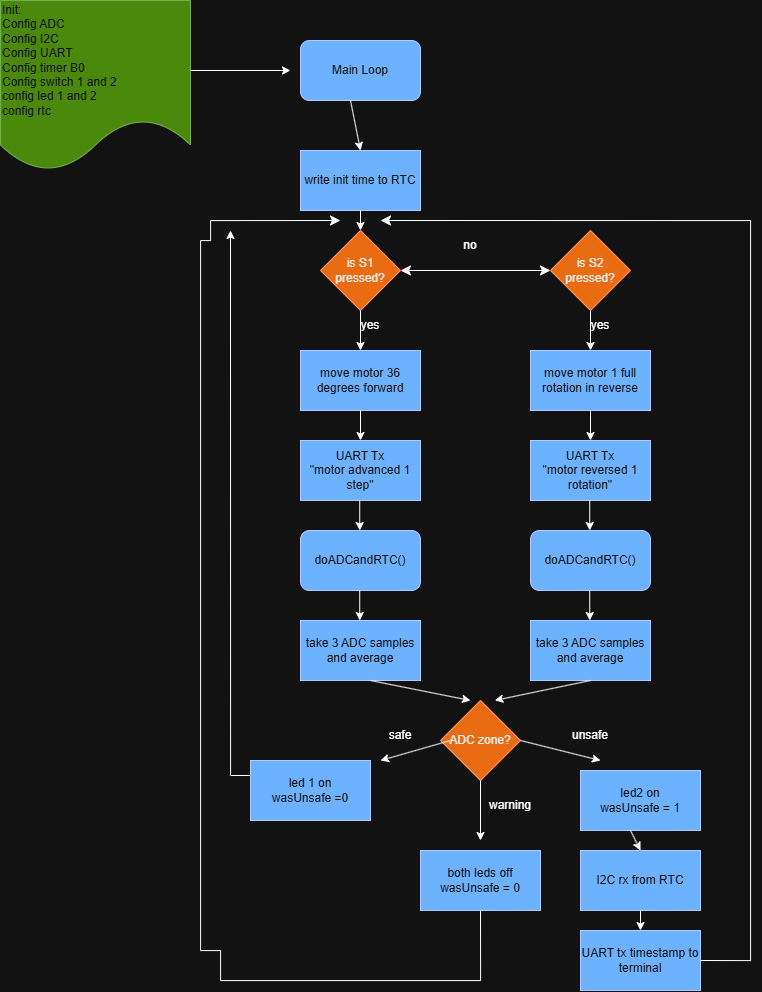

The diagram above was exported from draw.io. Its source (the exported page's mxGraphModel, read from the mxfile embedded in the PNG):
<mxGraphModel dx="1407" dy="989" grid="1" gridSize="10" guides="1" tooltips="1" connect="1" arrows="1" fold="1" page="1" pageScale="1" pageWidth="850" pageHeight="1100" math="0" shadow="0">
  <root>
    <mxCell id="0" />
    <mxCell id="1" parent="0" />
    <mxCell id="DpM5OSvljl4xA-dXnuqQ-109" parent="1" style="shape=document;whiteSpace=wrap;html=1;boundedLbl=1;align=left;fillColor=#60a917;fontColor=#ffffff;strokeColor=#2D7600;" value="Init:&lt;div&gt;Config ADC&lt;/div&gt;&lt;div&gt;Config I2C&lt;/div&gt;&lt;div&gt;Config UART&lt;/div&gt;&lt;div&gt;Config timer B0&lt;/div&gt;&lt;div&gt;Config switch 1 and 2&lt;/div&gt;&lt;div&gt;config led 1 and 2&lt;/div&gt;&lt;div&gt;config rtc&lt;/div&gt;" vertex="1">
      <mxGeometry height="170" width="190" x="30" y="40" as="geometry" />
    </mxCell>
    <mxCell id="DpM5OSvljl4xA-dXnuqQ-110" parent="1" style="rounded=1;whiteSpace=wrap;html=1;fillColor=#0050ef;fontColor=#ffffff;strokeColor=#001DBC;" value="Main Loop" vertex="1">
      <mxGeometry height="60" width="120" x="330" y="80" as="geometry" />
    </mxCell>
    <mxCell id="DpM5OSvljl4xA-dXnuqQ-111" parent="1" style="whiteSpace=wrap;html=1;fillColor=#0050ef;fontColor=#ffffff;strokeColor=#001DBC;" value="write init time to RTC" vertex="1">
      <mxGeometry height="60" width="120" x="330" y="190" as="geometry" />
    </mxCell>
    <mxCell id="DpM5OSvljl4xA-dXnuqQ-112" parent="1" style="rhombus;whiteSpace=wrap;html=1;fillColor=#fa6800;fontColor=#000000;strokeColor=#C73500;" value="is S1 pressed?" vertex="1">
      <mxGeometry height="80" width="80" x="350" y="270" as="geometry" />
    </mxCell>
    <mxCell id="DpM5OSvljl4xA-dXnuqQ-113" parent="1" style="whiteSpace=wrap;html=1;fillColor=#0050ef;fontColor=#ffffff;strokeColor=#001DBC;" value="move motor 36 degrees forward" vertex="1">
      <mxGeometry height="60" width="120" x="330" y="390" as="geometry" />
    </mxCell>
    <mxCell id="DpM5OSvljl4xA-dXnuqQ-114" parent="1" style="whiteSpace=wrap;html=1;fillColor=#0050ef;fontColor=#ffffff;strokeColor=#001DBC;" value="UART Tx&lt;div&gt;&quot;motor advanced 1 step&quot;&lt;/div&gt;" vertex="1">
      <mxGeometry height="60" width="120" x="330" y="480" as="geometry" />
    </mxCell>
    <mxCell id="DpM5OSvljl4xA-dXnuqQ-115" parent="1" style="rounded=1;whiteSpace=wrap;html=1;fillColor=#0050ef;fontColor=#ffffff;strokeColor=#001DBC;" value="doADCandRTC()" vertex="1">
      <mxGeometry height="60" width="120" x="330" y="570" as="geometry" />
    </mxCell>
    <mxCell id="DpM5OSvljl4xA-dXnuqQ-117" parent="1" style="whiteSpace=wrap;html=1;fillColor=#0050ef;fontColor=#ffffff;strokeColor=#001DBC;" value="take 3 ADC samples and average" vertex="1">
      <mxGeometry height="60" width="120" x="330" y="660" as="geometry" />
    </mxCell>
    <mxCell id="DpM5OSvljl4xA-dXnuqQ-118" edge="1" parent="1" style="edgeStyle=none;orthogonalLoop=1;jettySize=auto;html=1;rounded=0;entryX=0.5;entryY=0;entryDx=0;entryDy=0;" target="DpM5OSvljl4xA-dXnuqQ-111" value="">
      <mxGeometry relative="1" width="100" as="geometry">
        <Array as="points" />
        <mxPoint x="380" y="140" as="sourcePoint" />
        <mxPoint x="480" y="140" as="targetPoint" />
      </mxGeometry>
    </mxCell>
    <mxCell id="DpM5OSvljl4xA-dXnuqQ-119" edge="1" parent="1" style="edgeStyle=none;orthogonalLoop=1;jettySize=auto;html=1;rounded=0;" value="">
      <mxGeometry relative="1" width="100" as="geometry">
        <Array as="points" />
        <mxPoint x="220" y="110" as="sourcePoint" />
        <mxPoint x="320" y="110" as="targetPoint" />
      </mxGeometry>
    </mxCell>
    <mxCell id="DpM5OSvljl4xA-dXnuqQ-120" edge="1" parent="1" style="edgeStyle=none;orthogonalLoop=1;jettySize=auto;html=1;rounded=0;entryX=0.5;entryY=0;entryDx=0;entryDy=0;" target="DpM5OSvljl4xA-dXnuqQ-112" value="">
      <mxGeometry relative="1" width="100" as="geometry">
        <Array as="points" />
        <mxPoint x="390" y="250" as="sourcePoint" />
        <mxPoint x="490" y="250" as="targetPoint" />
      </mxGeometry>
    </mxCell>
    <mxCell id="DpM5OSvljl4xA-dXnuqQ-121" edge="1" parent="1" style="edgeStyle=none;orthogonalLoop=1;jettySize=auto;html=1;rounded=0;entryX=0.5;entryY=0;entryDx=0;entryDy=0;" target="DpM5OSvljl4xA-dXnuqQ-113" value="">
      <mxGeometry relative="1" width="100" as="geometry">
        <Array as="points" />
        <mxPoint x="390" y="350" as="sourcePoint" />
        <mxPoint x="490" y="350" as="targetPoint" />
      </mxGeometry>
    </mxCell>
    <mxCell id="DpM5OSvljl4xA-dXnuqQ-122" parent="1" style="text;html=1;whiteSpace=wrap;strokeColor=none;fillColor=none;align=center;verticalAlign=middle;rounded=0;" value="yes" vertex="1">
      <mxGeometry height="30" width="60" x="370" y="350" as="geometry" />
    </mxCell>
    <mxCell id="DpM5OSvljl4xA-dXnuqQ-123" edge="1" parent="1" style="edgeStyle=none;orthogonalLoop=1;jettySize=auto;html=1;rounded=0;entryX=0.5;entryY=0;entryDx=0;entryDy=0;" target="DpM5OSvljl4xA-dXnuqQ-114" value="">
      <mxGeometry relative="1" width="100" as="geometry">
        <Array as="points" />
        <mxPoint x="390" y="450" as="sourcePoint" />
        <mxPoint x="490" y="450" as="targetPoint" />
      </mxGeometry>
    </mxCell>
    <mxCell id="DpM5OSvljl4xA-dXnuqQ-124" edge="1" parent="1" style="edgeStyle=none;orthogonalLoop=1;jettySize=auto;html=1;rounded=0;entryX=0.5;entryY=0;entryDx=0;entryDy=0;" value="">
      <mxGeometry relative="1" width="100" as="geometry">
        <Array as="points" />
        <mxPoint x="389.23" y="540" as="sourcePoint" />
        <mxPoint x="389.23" y="570" as="targetPoint" />
      </mxGeometry>
    </mxCell>
    <mxCell id="DpM5OSvljl4xA-dXnuqQ-125" edge="1" parent="1" style="edgeStyle=none;orthogonalLoop=1;jettySize=auto;html=1;rounded=0;entryX=0.5;entryY=0;entryDx=0;entryDy=0;" value="">
      <mxGeometry relative="1" width="100" as="geometry">
        <Array as="points" />
        <mxPoint x="389.23" y="630" as="sourcePoint" />
        <mxPoint x="389.23" y="660" as="targetPoint" />
      </mxGeometry>
    </mxCell>
    <mxCell id="DpM5OSvljl4xA-dXnuqQ-126" parent="1" style="rhombus;whiteSpace=wrap;html=1;fillColor=#fa6800;fontColor=#000000;strokeColor=#C73500;" value="ADC zone?" vertex="1">
      <mxGeometry height="80" width="80" x="470" y="740" as="geometry" />
    </mxCell>
    <mxCell id="DpM5OSvljl4xA-dXnuqQ-127" parent="1" style="rhombus;whiteSpace=wrap;html=1;fillColor=#fa6800;fontColor=#000000;strokeColor=#C73500;" value="is S2 pressed?" vertex="1">
      <mxGeometry height="80" width="80" x="580" y="270" as="geometry" />
    </mxCell>
    <mxCell id="DpM5OSvljl4xA-dXnuqQ-128" parent="1" style="whiteSpace=wrap;html=1;fillColor=#0050ef;fontColor=#ffffff;strokeColor=#001DBC;" value="move motor 1 full rotation in reverse" vertex="1">
      <mxGeometry height="60" width="120" x="560" y="390" as="geometry" />
    </mxCell>
    <mxCell id="DpM5OSvljl4xA-dXnuqQ-129" parent="1" style="whiteSpace=wrap;html=1;fillColor=#0050ef;fontColor=#ffffff;strokeColor=#001DBC;" value="UART Tx&lt;div&gt;&quot;motor reversed 1 rotation&quot;&lt;/div&gt;" vertex="1">
      <mxGeometry height="60" width="120" x="560" y="480" as="geometry" />
    </mxCell>
    <mxCell id="DpM5OSvljl4xA-dXnuqQ-130" parent="1" style="rounded=1;whiteSpace=wrap;html=1;fillColor=#0050ef;fontColor=#ffffff;strokeColor=#001DBC;" value="doADCandRTC()" vertex="1">
      <mxGeometry height="60" width="120" x="560" y="570" as="geometry" />
    </mxCell>
    <mxCell id="DpM5OSvljl4xA-dXnuqQ-131" parent="1" style="whiteSpace=wrap;html=1;fillColor=#0050ef;fontColor=#ffffff;strokeColor=#001DBC;" value="take 3 ADC samples and average" vertex="1">
      <mxGeometry height="60" width="120" x="560" y="660" as="geometry" />
    </mxCell>
    <mxCell id="DpM5OSvljl4xA-dXnuqQ-132" edge="1" parent="1" style="edgeStyle=none;orthogonalLoop=1;jettySize=auto;html=1;rounded=0;entryX=0.5;entryY=0;entryDx=0;entryDy=0;" target="DpM5OSvljl4xA-dXnuqQ-128" value="">
      <mxGeometry relative="1" width="100" as="geometry">
        <Array as="points" />
        <mxPoint x="620" y="350" as="sourcePoint" />
        <mxPoint x="720" y="350" as="targetPoint" />
      </mxGeometry>
    </mxCell>
    <mxCell id="DpM5OSvljl4xA-dXnuqQ-133" parent="1" style="text;html=1;whiteSpace=wrap;strokeColor=none;fillColor=none;align=center;verticalAlign=middle;rounded=0;" value="yes" vertex="1">
      <mxGeometry height="30" width="60" x="600" y="350" as="geometry" />
    </mxCell>
    <mxCell id="DpM5OSvljl4xA-dXnuqQ-134" edge="1" parent="1" style="edgeStyle=none;orthogonalLoop=1;jettySize=auto;html=1;rounded=0;entryX=0.5;entryY=0;entryDx=0;entryDy=0;" target="DpM5OSvljl4xA-dXnuqQ-129" value="">
      <mxGeometry relative="1" width="100" as="geometry">
        <Array as="points" />
        <mxPoint x="620" y="450" as="sourcePoint" />
        <mxPoint x="720" y="450" as="targetPoint" />
      </mxGeometry>
    </mxCell>
    <mxCell id="DpM5OSvljl4xA-dXnuqQ-135" edge="1" parent="1" style="edgeStyle=none;orthogonalLoop=1;jettySize=auto;html=1;rounded=0;entryX=0.5;entryY=0;entryDx=0;entryDy=0;" value="">
      <mxGeometry relative="1" width="100" as="geometry">
        <Array as="points" />
        <mxPoint x="619.23" y="540" as="sourcePoint" />
        <mxPoint x="619.23" y="570" as="targetPoint" />
      </mxGeometry>
    </mxCell>
    <mxCell id="DpM5OSvljl4xA-dXnuqQ-136" edge="1" parent="1" style="edgeStyle=none;orthogonalLoop=1;jettySize=auto;html=1;rounded=0;entryX=0.5;entryY=0;entryDx=0;entryDy=0;" value="">
      <mxGeometry relative="1" width="100" as="geometry">
        <Array as="points" />
        <mxPoint x="619.23" y="630" as="sourcePoint" />
        <mxPoint x="619.23" y="660" as="targetPoint" />
      </mxGeometry>
    </mxCell>
    <mxCell id="DpM5OSvljl4xA-dXnuqQ-137" edge="1" parent="1" style="edgeStyle=none;orthogonalLoop=1;jettySize=auto;html=1;endArrow=classic;startArrow=classic;endSize=8;startSize=8;rounded=0;entryX=0;entryY=0.5;entryDx=0;entryDy=0;" target="DpM5OSvljl4xA-dXnuqQ-127" value="">
      <mxGeometry relative="1" width="100" as="geometry">
        <Array as="points" />
        <mxPoint x="430" y="310" as="sourcePoint" />
        <mxPoint x="530" y="310" as="targetPoint" />
      </mxGeometry>
    </mxCell>
    <mxCell id="DpM5OSvljl4xA-dXnuqQ-138" parent="1" style="text;html=1;whiteSpace=wrap;strokeColor=none;fillColor=none;align=center;verticalAlign=middle;rounded=0;" value="no" vertex="1">
      <mxGeometry height="30" width="60" x="470" y="270" as="geometry" />
    </mxCell>
    <mxCell id="DpM5OSvljl4xA-dXnuqQ-141" edge="1" parent="1" style="edgeStyle=none;orthogonalLoop=1;jettySize=auto;html=1;rounded=0;entryX=0.375;entryY=0;entryDx=0;entryDy=0;entryPerimeter=0;" target="DpM5OSvljl4xA-dXnuqQ-126" value="">
      <mxGeometry relative="1" width="100" as="geometry">
        <Array as="points" />
        <mxPoint x="400" y="720" as="sourcePoint" />
        <mxPoint x="500" y="720" as="targetPoint" />
      </mxGeometry>
    </mxCell>
    <mxCell id="DpM5OSvljl4xA-dXnuqQ-142" edge="1" parent="1" style="edgeStyle=none;orthogonalLoop=1;jettySize=auto;html=1;rounded=0;entryX=0.679;entryY=-0.001;entryDx=0;entryDy=0;entryPerimeter=0;" target="DpM5OSvljl4xA-dXnuqQ-126" value="">
      <mxGeometry relative="1" width="100" as="geometry">
        <Array as="points" />
        <mxPoint x="620" y="720" as="sourcePoint" />
        <mxPoint x="720" y="720" as="targetPoint" />
      </mxGeometry>
    </mxCell>
    <mxCell id="DpM5OSvljl4xA-dXnuqQ-143" edge="1" parent="1" style="edgeStyle=none;orthogonalLoop=1;jettySize=auto;html=1;rounded=0;" value="">
      <mxGeometry relative="1" width="100" as="geometry">
        <Array as="points" />
        <mxPoint x="550" y="780" as="sourcePoint" />
        <mxPoint x="630" y="800" as="targetPoint" />
      </mxGeometry>
    </mxCell>
    <mxCell id="DpM5OSvljl4xA-dXnuqQ-144" edge="1" parent="1" style="edgeStyle=none;orthogonalLoop=1;jettySize=auto;html=1;rounded=0;" value="">
      <mxGeometry relative="1" width="100" as="geometry">
        <Array as="points" />
        <mxPoint x="510" y="820" as="sourcePoint" />
        <mxPoint x="510" y="880" as="targetPoint" />
      </mxGeometry>
    </mxCell>
    <mxCell id="DpM5OSvljl4xA-dXnuqQ-145" edge="1" parent="1" style="edgeStyle=none;orthogonalLoop=1;jettySize=auto;html=1;rounded=0;" value="">
      <mxGeometry relative="1" width="100" as="geometry">
        <Array as="points" />
        <mxPoint x="480" y="780" as="sourcePoint" />
        <mxPoint x="410" y="800" as="targetPoint" />
      </mxGeometry>
    </mxCell>
    <mxCell id="DpM5OSvljl4xA-dXnuqQ-146" parent="1" style="text;html=1;whiteSpace=wrap;strokeColor=none;fillColor=none;align=center;verticalAlign=middle;rounded=0;" value="safe" vertex="1">
      <mxGeometry height="30" width="60" x="400" y="760" as="geometry" />
    </mxCell>
    <mxCell id="DpM5OSvljl4xA-dXnuqQ-148" parent="1" style="text;html=1;whiteSpace=wrap;strokeColor=none;fillColor=none;align=center;verticalAlign=middle;rounded=0;" value="unsafe" vertex="1">
      <mxGeometry height="30" width="60" x="590" y="760" as="geometry" />
    </mxCell>
    <mxCell id="DpM5OSvljl4xA-dXnuqQ-150" parent="1" style="text;html=1;whiteSpace=wrap;strokeColor=none;fillColor=none;align=center;verticalAlign=middle;rounded=0;" value="warning" vertex="1">
      <mxGeometry height="30" width="60" x="510" y="830" as="geometry" />
    </mxCell>
    <mxCell id="DpM5OSvljl4xA-dXnuqQ-163" edge="1" parent="1" source="DpM5OSvljl4xA-dXnuqQ-151" style="edgeStyle=orthogonalEdgeStyle;rounded=0;orthogonalLoop=1;jettySize=auto;html=1;exitX=0;exitY=0.25;exitDx=0;exitDy=0;">
      <mxGeometry relative="1" as="geometry">
        <mxPoint x="260" y="270" as="targetPoint" />
      </mxGeometry>
    </mxCell>
    <mxCell id="DpM5OSvljl4xA-dXnuqQ-151" parent="1" style="whiteSpace=wrap;html=1;fillColor=#0050ef;fontColor=#ffffff;strokeColor=#001DBC;" value="led 1 on&lt;div&gt;wasUnsafe =0&lt;/div&gt;" vertex="1">
      <mxGeometry height="60" width="120" x="280" y="800" as="geometry" />
    </mxCell>
    <mxCell id="DpM5OSvljl4xA-dXnuqQ-152" parent="1" style="whiteSpace=wrap;html=1;fillColor=#0050ef;fontColor=#ffffff;strokeColor=#001DBC;" value="led2 on&lt;div&gt;wasUnsafe = 1&lt;/div&gt;" vertex="1">
      <mxGeometry height="60" width="120" x="610" y="810" as="geometry" />
    </mxCell>
    <mxCell id="DpM5OSvljl4xA-dXnuqQ-153" parent="1" style="whiteSpace=wrap;html=1;fillColor=#0050ef;fontColor=#ffffff;strokeColor=#001DBC;" value="both leds off&lt;div&gt;wasUnsafe = 0&lt;/div&gt;" vertex="1">
      <mxGeometry height="60" width="120" x="450" y="890" as="geometry" />
    </mxCell>
    <mxCell id="DpM5OSvljl4xA-dXnuqQ-156" parent="1" style="whiteSpace=wrap;html=1;fillColor=#0050ef;fontColor=#ffffff;strokeColor=#001DBC;" value="I2C rx from RTC" vertex="1">
      <mxGeometry height="60" width="120" x="610" y="890" as="geometry" />
    </mxCell>
    <mxCell id="DpM5OSvljl4xA-dXnuqQ-157" edge="1" parent="1" style="edgeStyle=none;orthogonalLoop=1;jettySize=auto;html=1;rounded=0;entryX=0.5;entryY=0;entryDx=0;entryDy=0;" target="DpM5OSvljl4xA-dXnuqQ-156" value="">
      <mxGeometry relative="1" width="100" as="geometry">
        <Array as="points" />
        <mxPoint x="660" y="870" as="sourcePoint" />
        <mxPoint x="760" y="870" as="targetPoint" />
      </mxGeometry>
    </mxCell>
    <mxCell id="DpM5OSvljl4xA-dXnuqQ-158" parent="1" style="whiteSpace=wrap;html=1;fillColor=#0050ef;fontColor=#ffffff;strokeColor=#001DBC;" value="UART tx timestamp to terminal" vertex="1">
      <mxGeometry height="60" width="120" x="610" y="970" as="geometry" />
    </mxCell>
    <mxCell id="DpM5OSvljl4xA-dXnuqQ-159" edge="1" parent="1" style="edgeStyle=none;orthogonalLoop=1;jettySize=auto;html=1;rounded=0;entryX=0.5;entryY=0;entryDx=0;entryDy=0;" target="DpM5OSvljl4xA-dXnuqQ-158" value="">
      <mxGeometry relative="1" width="100" as="geometry">
        <Array as="points" />
        <mxPoint x="670" y="950" as="sourcePoint" />
        <mxPoint x="770" y="950" as="targetPoint" />
      </mxGeometry>
    </mxCell>
    <mxCell id="DpM5OSvljl4xA-dXnuqQ-160" edge="1" parent="1" style="edgeStyle=segmentEdgeStyle;endArrow=classic;html=1;curved=0;rounded=0;endSize=8;startSize=8;sourcePerimeterSpacing=0;targetPerimeterSpacing=0;" value="">
      <mxGeometry relative="1" width="100" as="geometry">
        <Array as="points">
          <mxPoint x="780" y="1000" />
          <mxPoint x="780" y="260" />
        </Array>
        <mxPoint x="730" y="1000" as="sourcePoint" />
        <mxPoint x="410" y="260" as="targetPoint" />
      </mxGeometry>
    </mxCell>
    <mxCell id="DpM5OSvljl4xA-dXnuqQ-161" edge="1" parent="1" style="edgeStyle=segmentEdgeStyle;endArrow=classic;html=1;curved=0;rounded=0;endSize=8;startSize=8;sourcePerimeterSpacing=0;targetPerimeterSpacing=0;" value="">
      <mxGeometry relative="1" width="100" as="geometry">
        <Array as="points">
          <mxPoint x="510" y="1020" />
          <mxPoint x="250" y="1020" />
          <mxPoint x="250" y="990" />
          <mxPoint x="230" y="990" />
          <mxPoint x="230" y="280" />
          <mxPoint x="240" y="280" />
        </Array>
        <mxPoint x="510" y="950" as="sourcePoint" />
        <mxPoint x="370" y="260" as="targetPoint" />
      </mxGeometry>
    </mxCell>
  </root>
</mxGraphModel>